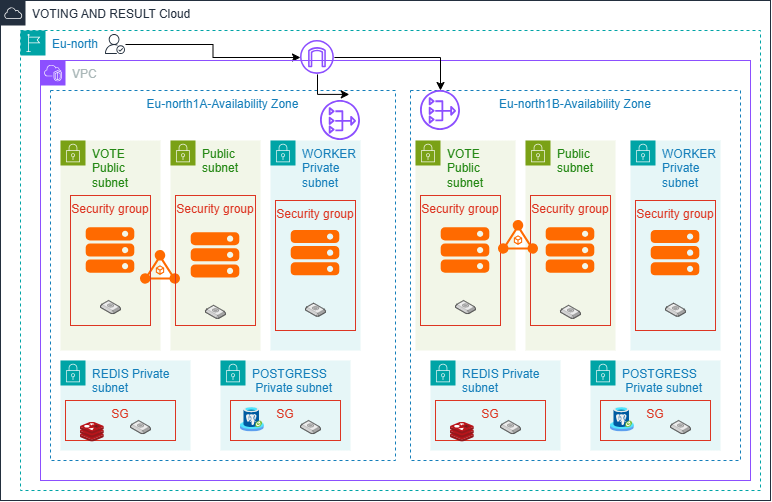

The diagram above was exported from draw.io. Its source (the exported page's mxGraphModel, read from the mxfile embedded in the PNG):
<mxGraphModel dx="911" dy="586" grid="1" gridSize="10" guides="1" tooltips="1" connect="1" arrows="1" fold="1" page="1" pageScale="1" pageWidth="850" pageHeight="1100" math="0" shadow="0">
  <root>
    <mxCell id="0" />
    <mxCell id="1" parent="0" />
    <mxCell id="7_I0rKtlJuYYPnipOLhR-1" parent="1" style="points=[[0,0],[0.25,0],[0.5,0],[0.75,0],[1,0],[1,0.25],[1,0.5],[1,0.75],[1,1],[0.75,1],[0.5,1],[0.25,1],[0,1],[0,0.75],[0,0.5],[0,0.25]];outlineConnect=0;gradientColor=none;html=1;whiteSpace=wrap;fontSize=12;fontStyle=0;container=1;pointerEvents=0;collapsible=0;recursiveResize=0;shape=mxgraph.aws4.group;grIcon=mxgraph.aws4.group_aws_cloud;strokeColor=#232F3E;fillColor=none;verticalAlign=top;align=left;spacingLeft=30;fontColor=#232F3E;dashed=0;" value="VOTING AND RESULT Cloud" vertex="1">
      <mxGeometry height="500" width="770" x="10" y="10" as="geometry" />
    </mxCell>
    <mxCell id="7_I0rKtlJuYYPnipOLhR-2" parent="1" style="points=[[0,0],[0.25,0],[0.5,0],[0.75,0],[1,0],[1,0.25],[1,0.5],[1,0.75],[1,1],[0.75,1],[0.5,1],[0.25,1],[0,1],[0,0.75],[0,0.5],[0,0.25]];outlineConnect=0;gradientColor=none;html=1;whiteSpace=wrap;fontSize=12;fontStyle=0;container=1;pointerEvents=0;collapsible=0;recursiveResize=0;shape=mxgraph.aws4.group;grIcon=mxgraph.aws4.group_region;strokeColor=#00A4A6;fillColor=none;verticalAlign=top;align=left;spacingLeft=30;fontColor=#147EBA;dashed=1;" value="Eu-north" vertex="1">
      <mxGeometry height="460" width="740" x="30" y="40" as="geometry" />
    </mxCell>
    <mxCell id="7_I0rKtlJuYYPnipOLhR-4" parent="7_I0rKtlJuYYPnipOLhR-2" style="sketch=0;outlineConnect=0;fontColor=#232F3E;gradientColor=none;fillColor=#232F3D;strokeColor=none;dashed=0;verticalLabelPosition=bottom;verticalAlign=top;align=center;html=1;fontSize=12;fontStyle=0;aspect=fixed;pointerEvents=1;shape=mxgraph.aws4.authenticated_user;labelPerimeter=1;" value="" vertex="1">
      <mxGeometry height="20" width="20" x="85" y="4" as="geometry" />
    </mxCell>
    <mxCell id="7_I0rKtlJuYYPnipOLhR-5" parent="7_I0rKtlJuYYPnipOLhR-2" style="sketch=0;outlineConnect=0;fontColor=#232F3E;gradientColor=none;fillColor=#8C4FFF;strokeColor=none;dashed=0;verticalLabelPosition=bottom;verticalAlign=top;align=center;html=1;fontSize=12;fontStyle=0;aspect=fixed;pointerEvents=1;shape=mxgraph.aws4.internet_gateway;labelPerimeter=1;" value="" vertex="1">
      <mxGeometry height="33.92" width="33.92" x="280" y="10" as="geometry" />
    </mxCell>
    <mxCell id="7_I0rKtlJuYYPnipOLhR-6" edge="1" parent="7_I0rKtlJuYYPnipOLhR-2" source="7_I0rKtlJuYYPnipOLhR-4" style="edgeStyle=orthogonalEdgeStyle;rounded=0;orthogonalLoop=1;jettySize=auto;html=1;defaultLabelBackgroundColor=page;" target="7_I0rKtlJuYYPnipOLhR-5">
      <mxGeometry relative="1" as="geometry" />
    </mxCell>
    <mxCell id="7_I0rKtlJuYYPnipOLhR-3" parent="1" style="points=[[0,0],[0.25,0],[0.5,0],[0.75,0],[1,0],[1,0.25],[1,0.5],[1,0.75],[1,1],[0.75,1],[0.5,1],[0.25,1],[0,1],[0,0.75],[0,0.5],[0,0.25]];outlineConnect=0;gradientColor=none;html=1;whiteSpace=wrap;fontSize=12;fontStyle=0;container=1;pointerEvents=0;collapsible=0;recursiveResize=0;shape=mxgraph.aws4.group;grIcon=mxgraph.aws4.group_vpc2;strokeColor=#8C4FFF;fillColor=none;verticalAlign=top;align=left;spacingLeft=30;fontColor=#AAB7B8;dashed=0;" value="VPC" vertex="1">
      <mxGeometry height="420" width="710" x="50" y="70" as="geometry" />
    </mxCell>
    <mxCell id="7_I0rKtlJuYYPnipOLhR-8" parent="7_I0rKtlJuYYPnipOLhR-3" style="fillColor=none;strokeColor=#147EBA;dashed=1;verticalAlign=top;fontStyle=0;fontColor=#147EBA;whiteSpace=wrap;html=1;" value="&lt;span style=&quot;text-align: left;&quot;&gt;Eu-north1B-&lt;/span&gt;Availability Zone" vertex="1">
      <mxGeometry height="370" width="330" x="370" y="30" as="geometry" />
    </mxCell>
    <mxCell id="RUOD-bRx8h7DOnUUZgRW-27" parent="7_I0rKtlJuYYPnipOLhR-3" style="points=[[0,0],[0.25,0],[0.5,0],[0.75,0],[1,0],[1,0.25],[1,0.5],[1,0.75],[1,1],[0.75,1],[0.5,1],[0.25,1],[0,1],[0,0.75],[0,0.5],[0,0.25]];outlineConnect=0;gradientColor=none;html=1;whiteSpace=wrap;fontSize=12;fontStyle=0;container=1;pointerEvents=0;collapsible=0;recursiveResize=0;shape=mxgraph.aws4.group;grIcon=mxgraph.aws4.group_security_group;grStroke=0;strokeColor=#7AA116;fillColor=#F2F6E8;verticalAlign=top;align=left;spacingLeft=30;fontColor=#248814;dashed=0;" value="VOTE Public subnet" vertex="1">
      <mxGeometry height="210" width="100" x="375" y="80" as="geometry" />
    </mxCell>
    <mxCell id="RUOD-bRx8h7DOnUUZgRW-28" parent="7_I0rKtlJuYYPnipOLhR-3" style="points=[[0,0],[0.25,0],[0.5,0],[0.75,0],[1,0],[1,0.25],[1,0.5],[1,0.75],[1,1],[0.75,1],[0.5,1],[0.25,1],[0,1],[0,0.75],[0,0.5],[0,0.25]];outlineConnect=0;gradientColor=none;html=1;whiteSpace=wrap;fontSize=12;fontStyle=0;container=1;pointerEvents=0;collapsible=0;recursiveResize=0;shape=mxgraph.aws4.group;grIcon=mxgraph.aws4.group_security_group;grStroke=0;strokeColor=#7AA116;fillColor=#F2F6E8;verticalAlign=top;align=left;spacingLeft=30;fontColor=#248814;dashed=0;" value="Public subnet" vertex="1">
      <mxGeometry height="210" width="90" x="485" y="80" as="geometry" />
    </mxCell>
    <mxCell id="RUOD-bRx8h7DOnUUZgRW-29" parent="7_I0rKtlJuYYPnipOLhR-3" style="fillColor=none;strokeColor=#DD3522;verticalAlign=top;fontStyle=0;fontColor=#DD3522;whiteSpace=wrap;html=1;" value="Security group" vertex="1">
      <mxGeometry height="130" width="80" x="490" y="135" as="geometry" />
    </mxCell>
    <mxCell id="RUOD-bRx8h7DOnUUZgRW-30" parent="7_I0rKtlJuYYPnipOLhR-3" style="aspect=fixed;html=1;align=center;shadow=0;dashed=0;fillColor=#FF6A00;strokeColor=none;shape=mxgraph.alibaba_cloud.ecs_elastic_compute_service;" value="" vertex="1">
      <mxGeometry height="45.3" width="48.6" x="400.7" y="167.35000000000002" as="geometry" />
    </mxCell>
    <mxCell id="RUOD-bRx8h7DOnUUZgRW-31" parent="7_I0rKtlJuYYPnipOLhR-3" style="verticalLabelPosition=bottom;html=1;verticalAlign=top;strokeWidth=1;align=center;outlineConnect=0;dashed=0;outlineConnect=0;shape=mxgraph.aws3d.ebs2;fillColor=#ECECEC;strokeColor=#5E5E5E;aspect=fixed;strokeColor2=#292929;labelPerimeter=1;" value="" vertex="1">
      <mxGeometry height="13.04" width="20" x="415" y="240" as="geometry" />
    </mxCell>
    <mxCell id="RUOD-bRx8h7DOnUUZgRW-32" parent="7_I0rKtlJuYYPnipOLhR-3" style="verticalLabelPosition=bottom;html=1;verticalAlign=top;strokeWidth=1;align=center;outlineConnect=0;dashed=0;outlineConnect=0;shape=mxgraph.aws3d.ebs2;fillColor=#ECECEC;strokeColor=#5E5E5E;aspect=fixed;strokeColor2=#292929;labelPerimeter=1;" value="" vertex="1">
      <mxGeometry height="13.04" width="20" x="520" y="244.79999999999995" as="geometry" />
    </mxCell>
    <mxCell id="RUOD-bRx8h7DOnUUZgRW-33" parent="7_I0rKtlJuYYPnipOLhR-3" style="points=[[0,0],[0.25,0],[0.5,0],[0.75,0],[1,0],[1,0.25],[1,0.5],[1,0.75],[1,1],[0.75,1],[0.5,1],[0.25,1],[0,1],[0,0.75],[0,0.5],[0,0.25]];outlineConnect=0;gradientColor=none;html=1;whiteSpace=wrap;fontSize=12;fontStyle=0;container=1;pointerEvents=0;collapsible=0;recursiveResize=0;shape=mxgraph.aws4.group;grIcon=mxgraph.aws4.group_security_group;grStroke=0;strokeColor=#00A4A6;fillColor=#E6F6F7;verticalAlign=top;align=left;spacingLeft=30;fontColor=#147EBA;dashed=0;" value="WORKER&lt;br&gt;Private subnet" vertex="1">
      <mxGeometry height="210" width="90" x="590" y="80" as="geometry" />
    </mxCell>
    <mxCell id="RUOD-bRx8h7DOnUUZgRW-34" parent="RUOD-bRx8h7DOnUUZgRW-33" style="fillColor=none;strokeColor=#DD3522;verticalAlign=top;fontStyle=0;fontColor=#DD3522;whiteSpace=wrap;html=1;" value="Security group" vertex="1">
      <mxGeometry height="130" width="80" x="5" y="60" as="geometry" />
    </mxCell>
    <mxCell id="RUOD-bRx8h7DOnUUZgRW-35" parent="RUOD-bRx8h7DOnUUZgRW-33" style="aspect=fixed;html=1;align=center;shadow=0;dashed=0;fillColor=#FF6A00;strokeColor=none;shape=mxgraph.alibaba_cloud.ecs_elastic_compute_service;" value="" vertex="1">
      <mxGeometry height="45.3" width="48.6" x="20.69999999999999" y="90" as="geometry" />
    </mxCell>
    <mxCell id="RUOD-bRx8h7DOnUUZgRW-36" parent="RUOD-bRx8h7DOnUUZgRW-33" style="verticalLabelPosition=bottom;html=1;verticalAlign=top;strokeWidth=1;align=center;outlineConnect=0;dashed=0;outlineConnect=0;shape=mxgraph.aws3d.ebs2;fillColor=#ECECEC;strokeColor=#5E5E5E;aspect=fixed;strokeColor2=#292929;labelPerimeter=1;" value="" vertex="1">
      <mxGeometry height="13.04" width="20" x="35" y="162.64999999999998" as="geometry" />
    </mxCell>
    <mxCell id="RUOD-bRx8h7DOnUUZgRW-37" parent="7_I0rKtlJuYYPnipOLhR-3" style="points=[[0,0],[0.25,0],[0.5,0],[0.75,0],[1,0],[1,0.25],[1,0.5],[1,0.75],[1,1],[0.75,1],[0.5,1],[0.25,1],[0,1],[0,0.75],[0,0.5],[0,0.25]];outlineConnect=0;gradientColor=none;html=1;whiteSpace=wrap;fontSize=12;fontStyle=0;container=1;pointerEvents=0;collapsible=0;recursiveResize=0;shape=mxgraph.aws4.group;grIcon=mxgraph.aws4.group_security_group;grStroke=0;strokeColor=#00A4A6;fillColor=#E6F6F7;verticalAlign=top;align=left;spacingLeft=30;fontColor=#147EBA;dashed=0;" value="REDIS Private subnet" vertex="1">
      <mxGeometry height="90" width="130" x="390" y="300" as="geometry" />
    </mxCell>
    <mxCell id="RUOD-bRx8h7DOnUUZgRW-38" parent="RUOD-bRx8h7DOnUUZgRW-37" style="fillColor=none;strokeColor=#DD3522;verticalAlign=top;fontStyle=0;fontColor=#DD3522;whiteSpace=wrap;html=1;" value="SG" vertex="1">
      <mxGeometry height="40" width="110" x="5" y="40" as="geometry" />
    </mxCell>
    <mxCell id="RUOD-bRx8h7DOnUUZgRW-39" parent="RUOD-bRx8h7DOnUUZgRW-37" style="verticalLabelPosition=bottom;html=1;verticalAlign=top;strokeWidth=1;align=center;outlineConnect=0;dashed=0;outlineConnect=0;shape=mxgraph.aws3d.ebs2;fillColor=#ECECEC;strokeColor=#5E5E5E;aspect=fixed;strokeColor2=#292929;labelPerimeter=1;" value="" vertex="1">
      <mxGeometry height="13.04" width="20" x="70" y="60" as="geometry" />
    </mxCell>
    <mxCell id="RUOD-bRx8h7DOnUUZgRW-40" parent="RUOD-bRx8h7DOnUUZgRW-37" style="image;sketch=0;aspect=fixed;html=1;align=center;fontSize=12;image=img/lib/mscae/Cache_Redis_Product.svg;points=[[0.5,0,0],[0.5,1,0],[0,0.503,0],[1,0.501,0],[0.987,0.218,0],[0.987,0.785,0],[0.013,0.785,0],[0.013,0.218,0]];labelPerimeter=1;" value="" vertex="1">
      <mxGeometry height="20" width="23.81" x="20" y="61.52" as="geometry" />
    </mxCell>
    <mxCell id="RUOD-bRx8h7DOnUUZgRW-41" parent="7_I0rKtlJuYYPnipOLhR-3" style="points=[[0,0],[0.25,0],[0.5,0],[0.75,0],[1,0],[1,0.25],[1,0.5],[1,0.75],[1,1],[0.75,1],[0.5,1],[0.25,1],[0,1],[0,0.75],[0,0.5],[0,0.25]];outlineConnect=0;gradientColor=none;html=1;whiteSpace=wrap;fontSize=12;fontStyle=0;container=1;pointerEvents=0;collapsible=0;recursiveResize=0;shape=mxgraph.aws4.group;grIcon=mxgraph.aws4.group_security_group;grStroke=0;strokeColor=#00A4A6;fillColor=#E6F6F7;verticalAlign=top;align=left;spacingLeft=30;fontColor=#147EBA;dashed=0;" value="POSTGRESS&lt;div&gt;&amp;nbsp;Private subnet&lt;/div&gt;" vertex="1">
      <mxGeometry height="90" width="130" x="550" y="300" as="geometry" />
    </mxCell>
    <mxCell id="RUOD-bRx8h7DOnUUZgRW-42" parent="RUOD-bRx8h7DOnUUZgRW-41" style="fillColor=none;strokeColor=#DD3522;verticalAlign=top;fontStyle=0;fontColor=#DD3522;whiteSpace=wrap;html=1;" value="SG" vertex="1">
      <mxGeometry height="40" width="110" x="10" y="40" as="geometry" />
    </mxCell>
    <mxCell id="RUOD-bRx8h7DOnUUZgRW-43" parent="RUOD-bRx8h7DOnUUZgRW-41" style="verticalLabelPosition=bottom;html=1;verticalAlign=top;strokeWidth=1;align=center;outlineConnect=0;dashed=0;outlineConnect=0;shape=mxgraph.aws3d.ebs2;fillColor=#ECECEC;strokeColor=#5E5E5E;aspect=fixed;strokeColor2=#292929;labelPerimeter=1;" value="" vertex="1">
      <mxGeometry height="13.04" width="20" x="80" y="60" as="geometry" />
    </mxCell>
    <mxCell id="RUOD-bRx8h7DOnUUZgRW-44" parent="RUOD-bRx8h7DOnUUZgRW-41" style="image;aspect=fixed;html=1;align=center;fontSize=12;image=img/lib/azure2/other/Arc_PostgreSQL.svg;points=[[0.473,0,0],[0.497,1,0],[0,0.791,0],[1,0.782,0],[0.788,0.083,0],[0.984,0.875,0],[0.013,0.88,0],[0.157,0.08,0]];labelPerimeter=1;" value="" vertex="1">
      <mxGeometry height="24.88" width="23.81" x="20" y="46.52" as="geometry" />
    </mxCell>
    <mxCell id="RUOD-bRx8h7DOnUUZgRW-45" parent="7_I0rKtlJuYYPnipOLhR-3" style="aspect=fixed;html=1;align=center;shadow=0;dashed=0;fillColor=#FF6A00;strokeColor=none;shape=mxgraph.alibaba_cloud.ecs_elastic_compute_service;" value="" vertex="1">
      <mxGeometry height="45.3" width="48.6" x="505.70000000000005" y="167.35" as="geometry" />
    </mxCell>
    <mxCell id="RUOD-bRx8h7DOnUUZgRW-46" parent="7_I0rKtlJuYYPnipOLhR-3" style="fillColor=none;strokeColor=#DD3522;verticalAlign=top;fontStyle=0;fontColor=#DD3522;whiteSpace=wrap;html=1;" value="Security group" vertex="1">
      <mxGeometry height="130" width="80" x="380" y="135" as="geometry" />
    </mxCell>
    <mxCell id="RUOD-bRx8h7DOnUUZgRW-49" parent="7_I0rKtlJuYYPnipOLhR-3" style="sketch=0;outlineConnect=0;fontColor=#232F3E;gradientColor=none;fillColor=#8C4FFF;strokeColor=none;dashed=0;verticalLabelPosition=bottom;verticalAlign=top;align=center;html=1;fontSize=12;fontStyle=0;aspect=fixed;pointerEvents=1;shape=mxgraph.aws4.nat_gateway;labelPerimeter=1;" value="" vertex="1">
      <mxGeometry height="40" width="40" x="280" y="40" as="geometry" />
    </mxCell>
    <mxCell id="RUOD-bRx8h7DOnUUZgRW-50" parent="7_I0rKtlJuYYPnipOLhR-3" style="sketch=0;outlineConnect=0;fontColor=#232F3E;gradientColor=none;fillColor=#8C4FFF;strokeColor=none;dashed=0;verticalLabelPosition=bottom;verticalAlign=top;align=center;html=1;fontSize=12;fontStyle=0;aspect=fixed;pointerEvents=1;shape=mxgraph.aws4.nat_gateway;labelPerimeter=1;" value="" vertex="1">
      <mxGeometry height="40" width="40" x="380" y="30" as="geometry" />
    </mxCell>
    <mxCell id="RUOD-bRx8h7DOnUUZgRW-54" parent="7_I0rKtlJuYYPnipOLhR-3" style="aspect=fixed;html=1;align=center;shadow=0;dashed=0;fillColor=#FF6A00;strokeColor=none;shape=mxgraph.alibaba_cloud.alb_application_load_balancer_01;" value="" vertex="1">
      <mxGeometry height="33.92" width="40" x="458" y="160" as="geometry" />
    </mxCell>
    <mxCell id="7_I0rKtlJuYYPnipOLhR-7" parent="1" style="fillColor=none;strokeColor=#147EBA;dashed=1;verticalAlign=top;fontStyle=0;fontColor=#147EBA;whiteSpace=wrap;html=1;" value="&lt;span style=&quot;text-align: left;&quot;&gt;Eu-north1A-&lt;/span&gt;Availability Zone" vertex="1">
      <mxGeometry height="370" width="345" x="60" y="100" as="geometry" />
    </mxCell>
    <mxCell id="RUOD-bRx8h7DOnUUZgRW-1" parent="1" style="points=[[0,0],[0.25,0],[0.5,0],[0.75,0],[1,0],[1,0.25],[1,0.5],[1,0.75],[1,1],[0.75,1],[0.5,1],[0.25,1],[0,1],[0,0.75],[0,0.5],[0,0.25]];outlineConnect=0;gradientColor=none;html=1;whiteSpace=wrap;fontSize=12;fontStyle=0;container=1;pointerEvents=0;collapsible=0;recursiveResize=0;shape=mxgraph.aws4.group;grIcon=mxgraph.aws4.group_security_group;grStroke=0;strokeColor=#7AA116;fillColor=#F2F6E8;verticalAlign=top;align=left;spacingLeft=30;fontColor=#248814;dashed=0;" value="VOTE Public subnet" vertex="1">
      <mxGeometry height="210" width="100" x="70" y="150" as="geometry" />
    </mxCell>
    <mxCell id="RUOD-bRx8h7DOnUUZgRW-2" parent="1" style="points=[[0,0],[0.25,0],[0.5,0],[0.75,0],[1,0],[1,0.25],[1,0.5],[1,0.75],[1,1],[0.75,1],[0.5,1],[0.25,1],[0,1],[0,0.75],[0,0.5],[0,0.25]];outlineConnect=0;gradientColor=none;html=1;whiteSpace=wrap;fontSize=12;fontStyle=0;container=1;pointerEvents=0;collapsible=0;recursiveResize=0;shape=mxgraph.aws4.group;grIcon=mxgraph.aws4.group_security_group;grStroke=0;strokeColor=#7AA116;fillColor=#F2F6E8;verticalAlign=top;align=left;spacingLeft=30;fontColor=#248814;dashed=0;" value="Public subnet" vertex="1">
      <mxGeometry height="210" width="90" x="180" y="150" as="geometry" />
    </mxCell>
    <mxCell id="RUOD-bRx8h7DOnUUZgRW-53" parent="RUOD-bRx8h7DOnUUZgRW-2" style="aspect=fixed;html=1;align=center;shadow=0;dashed=0;fillColor=#FF6A00;strokeColor=none;shape=mxgraph.alibaba_cloud.alb_application_load_balancer_01;" value="" vertex="1">
      <mxGeometry height="33.92" width="40" x="-30" y="110" as="geometry" />
    </mxCell>
    <mxCell id="RUOD-bRx8h7DOnUUZgRW-4" parent="1" style="points=[[0,0],[0.25,0],[0.5,0],[0.75,0],[1,0],[1,0.25],[1,0.5],[1,0.75],[1,1],[0.75,1],[0.5,1],[0.25,1],[0,1],[0,0.75],[0,0.5],[0,0.25]];outlineConnect=0;gradientColor=none;html=1;whiteSpace=wrap;fontSize=12;fontStyle=0;container=1;pointerEvents=0;collapsible=0;recursiveResize=0;shape=mxgraph.aws4.group;grIcon=mxgraph.aws4.group_security_group;grStroke=0;strokeColor=#00A4A6;fillColor=#E6F6F7;verticalAlign=top;align=left;spacingLeft=30;fontColor=#147EBA;dashed=0;" value="WORKER&lt;br&gt;Private subnet" vertex="1">
      <mxGeometry height="210" width="90" x="280" y="150" as="geometry" />
    </mxCell>
    <mxCell id="RUOD-bRx8h7DOnUUZgRW-9" parent="RUOD-bRx8h7DOnUUZgRW-4" style="fillColor=none;strokeColor=#DD3522;verticalAlign=top;fontStyle=0;fontColor=#DD3522;whiteSpace=wrap;html=1;" value="Security group" vertex="1">
      <mxGeometry height="130" width="80" x="5" y="60" as="geometry" />
    </mxCell>
    <mxCell id="RUOD-bRx8h7DOnUUZgRW-21" parent="RUOD-bRx8h7DOnUUZgRW-4" style="aspect=fixed;html=1;align=center;shadow=0;dashed=0;fillColor=#FF6A00;strokeColor=none;shape=mxgraph.alibaba_cloud.ecs_elastic_compute_service;" value="" vertex="1">
      <mxGeometry height="45.3" width="48.6" x="20.69999999999999" y="90" as="geometry" />
    </mxCell>
    <mxCell id="RUOD-bRx8h7DOnUUZgRW-22" parent="RUOD-bRx8h7DOnUUZgRW-4" style="verticalLabelPosition=bottom;html=1;verticalAlign=top;strokeWidth=1;align=center;outlineConnect=0;dashed=0;outlineConnect=0;shape=mxgraph.aws3d.ebs2;fillColor=#ECECEC;strokeColor=#5E5E5E;aspect=fixed;strokeColor2=#292929;labelPerimeter=1;" value="" vertex="1">
      <mxGeometry height="13.04" width="20" x="35" y="162.64999999999998" as="geometry" />
    </mxCell>
    <mxCell id="RUOD-bRx8h7DOnUUZgRW-6" parent="1" style="points=[[0,0],[0.25,0],[0.5,0],[0.75,0],[1,0],[1,0.25],[1,0.5],[1,0.75],[1,1],[0.75,1],[0.5,1],[0.25,1],[0,1],[0,0.75],[0,0.5],[0,0.25]];outlineConnect=0;gradientColor=none;html=1;whiteSpace=wrap;fontSize=12;fontStyle=0;container=1;pointerEvents=0;collapsible=0;recursiveResize=0;shape=mxgraph.aws4.group;grIcon=mxgraph.aws4.group_security_group;grStroke=0;strokeColor=#00A4A6;fillColor=#E6F6F7;verticalAlign=top;align=left;spacingLeft=30;fontColor=#147EBA;dashed=0;" value="REDIS Private subnet" vertex="1">
      <mxGeometry height="90" width="130" x="70" y="370" as="geometry" />
    </mxCell>
    <mxCell id="RUOD-bRx8h7DOnUUZgRW-10" parent="RUOD-bRx8h7DOnUUZgRW-6" style="fillColor=none;strokeColor=#DD3522;verticalAlign=top;fontStyle=0;fontColor=#DD3522;whiteSpace=wrap;html=1;" value="SG" vertex="1">
      <mxGeometry height="40" width="110" x="5" y="40" as="geometry" />
    </mxCell>
    <mxCell id="RUOD-bRx8h7DOnUUZgRW-14" parent="RUOD-bRx8h7DOnUUZgRW-6" style="verticalLabelPosition=bottom;html=1;verticalAlign=top;strokeWidth=1;align=center;outlineConnect=0;dashed=0;outlineConnect=0;shape=mxgraph.aws3d.ebs2;fillColor=#ECECEC;strokeColor=#5E5E5E;aspect=fixed;strokeColor2=#292929;labelPerimeter=1;" value="" vertex="1">
      <mxGeometry height="13.04" width="20" x="70" y="60" as="geometry" />
    </mxCell>
    <mxCell id="RUOD-bRx8h7DOnUUZgRW-23" parent="RUOD-bRx8h7DOnUUZgRW-6" style="image;sketch=0;aspect=fixed;html=1;align=center;fontSize=12;image=img/lib/mscae/Cache_Redis_Product.svg;points=[[0.5,0,0],[0.5,1,0],[0,0.503,0],[1,0.501,0],[0.987,0.218,0],[0.987,0.785,0],[0.013,0.785,0],[0.013,0.218,0]];labelPerimeter=1;" value="" vertex="1">
      <mxGeometry height="20" width="23.81" x="20" y="61.52" as="geometry" />
    </mxCell>
    <mxCell id="RUOD-bRx8h7DOnUUZgRW-5" parent="1" style="points=[[0,0],[0.25,0],[0.5,0],[0.75,0],[1,0],[1,0.25],[1,0.5],[1,0.75],[1,1],[0.75,1],[0.5,1],[0.25,1],[0,1],[0,0.75],[0,0.5],[0,0.25]];outlineConnect=0;gradientColor=none;html=1;whiteSpace=wrap;fontSize=12;fontStyle=0;container=1;pointerEvents=0;collapsible=0;recursiveResize=0;shape=mxgraph.aws4.group;grIcon=mxgraph.aws4.group_security_group;grStroke=0;strokeColor=#00A4A6;fillColor=#E6F6F7;verticalAlign=top;align=left;spacingLeft=30;fontColor=#147EBA;dashed=0;" value="POSTGRESS&lt;div&gt;&amp;nbsp;Private subnet&lt;/div&gt;" vertex="1">
      <mxGeometry height="90" width="130" x="230" y="370" as="geometry" />
    </mxCell>
    <mxCell id="RUOD-bRx8h7DOnUUZgRW-13" parent="RUOD-bRx8h7DOnUUZgRW-5" style="fillColor=none;strokeColor=#DD3522;verticalAlign=top;fontStyle=0;fontColor=#DD3522;whiteSpace=wrap;html=1;" value="SG" vertex="1">
      <mxGeometry height="40" width="110" x="10" y="40" as="geometry" />
    </mxCell>
    <mxCell id="RUOD-bRx8h7DOnUUZgRW-16" parent="RUOD-bRx8h7DOnUUZgRW-5" style="verticalLabelPosition=bottom;html=1;verticalAlign=top;strokeWidth=1;align=center;outlineConnect=0;dashed=0;outlineConnect=0;shape=mxgraph.aws3d.ebs2;fillColor=#ECECEC;strokeColor=#5E5E5E;aspect=fixed;strokeColor2=#292929;labelPerimeter=1;" value="" vertex="1">
      <mxGeometry height="13.04" width="20" x="80" y="60" as="geometry" />
    </mxCell>
    <mxCell id="RUOD-bRx8h7DOnUUZgRW-24" parent="RUOD-bRx8h7DOnUUZgRW-5" style="image;aspect=fixed;html=1;align=center;fontSize=12;image=img/lib/azure2/other/Arc_PostgreSQL.svg;points=[[0.473,0,0],[0.497,1,0],[0,0.791,0],[1,0.782,0],[0.788,0.083,0],[0.984,0.875,0],[0.013,0.88,0],[0.157,0.08,0]];labelPerimeter=1;" value="" vertex="1">
      <mxGeometry height="24.88" width="23.81" x="20" y="46.52" as="geometry" />
    </mxCell>
    <mxCell id="RUOD-bRx8h7DOnUUZgRW-7" parent="1" style="fillColor=none;strokeColor=#DD3522;verticalAlign=top;fontStyle=0;fontColor=#DD3522;whiteSpace=wrap;html=1;" value="Security group" vertex="1">
      <mxGeometry height="130" width="80" x="80" y="205" as="geometry" />
    </mxCell>
    <mxCell id="RUOD-bRx8h7DOnUUZgRW-8" parent="1" style="fillColor=none;strokeColor=#DD3522;verticalAlign=top;fontStyle=0;fontColor=#DD3522;whiteSpace=wrap;html=1;" value="Security group" vertex="1">
      <mxGeometry height="130" width="80" x="185" y="205" as="geometry" />
    </mxCell>
    <mxCell id="RUOD-bRx8h7DOnUUZgRW-17" parent="1" style="aspect=fixed;html=1;align=center;shadow=0;dashed=0;fillColor=#FF6A00;strokeColor=none;shape=mxgraph.alibaba_cloud.ecs_elastic_compute_service;" value="" vertex="1">
      <mxGeometry height="45.3" width="48.6" x="95.69999999999999" y="237.35" as="geometry" />
    </mxCell>
    <mxCell id="RUOD-bRx8h7DOnUUZgRW-18" parent="1" style="verticalLabelPosition=bottom;html=1;verticalAlign=top;strokeWidth=1;align=center;outlineConnect=0;dashed=0;outlineConnect=0;shape=mxgraph.aws3d.ebs2;fillColor=#ECECEC;strokeColor=#5E5E5E;aspect=fixed;strokeColor2=#292929;labelPerimeter=1;" value="" vertex="1">
      <mxGeometry height="13.04" width="20" x="110" y="310" as="geometry" />
    </mxCell>
    <mxCell id="RUOD-bRx8h7DOnUUZgRW-19" parent="1" style="aspect=fixed;html=1;align=center;shadow=0;dashed=0;fillColor=#FF6A00;strokeColor=none;shape=mxgraph.alibaba_cloud.ecs_elastic_compute_service;" value="" vertex="1">
      <mxGeometry height="45.3" width="48.6" x="200.7" y="242.15" as="geometry" />
    </mxCell>
    <mxCell id="RUOD-bRx8h7DOnUUZgRW-20" parent="1" style="verticalLabelPosition=bottom;html=1;verticalAlign=top;strokeWidth=1;align=center;outlineConnect=0;dashed=0;outlineConnect=0;shape=mxgraph.aws3d.ebs2;fillColor=#ECECEC;strokeColor=#5E5E5E;aspect=fixed;strokeColor2=#292929;labelPerimeter=1;" value="" vertex="1">
      <mxGeometry height="13.04" width="20" x="215" y="314.79999999999995" as="geometry" />
    </mxCell>
    <mxCell id="RUOD-bRx8h7DOnUUZgRW-56" edge="1" parent="1" source="7_I0rKtlJuYYPnipOLhR-5" style="edgeStyle=orthogonalEdgeStyle;rounded=0;orthogonalLoop=1;jettySize=auto;html=1;defaultLabelBackgroundColor=page;" target="RUOD-bRx8h7DOnUUZgRW-50">
      <mxGeometry relative="1" as="geometry" />
    </mxCell>
    <mxCell id="RUOD-bRx8h7DOnUUZgRW-59" edge="1" parent="1" source="7_I0rKtlJuYYPnipOLhR-5" style="edgeStyle=orthogonalEdgeStyle;rounded=0;orthogonalLoop=1;jettySize=auto;html=1;defaultLabelBackgroundColor=page;entryX=0.866;entryY=0.008;entryDx=0;entryDy=0;entryPerimeter=0;" target="7_I0rKtlJuYYPnipOLhR-7" value="">
      <mxGeometry relative="1" x="-0.0024" as="geometry" />
    </mxCell>
  </root>
</mxGraphModel>